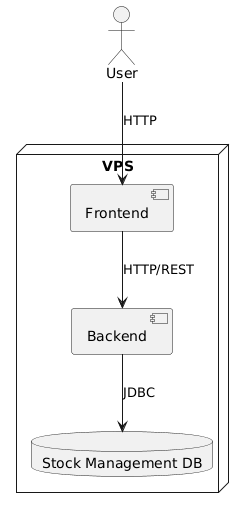

The diagram above was rendered by PlantUML. Its source (embedded in the PNG):
@startuml
node "VPS" {
    component "Backend" as Backend
    component "Frontend" as Frontend
    database "Stock Management DB" as Database
}

actor "User" as User

User --> Frontend : HTTP
Frontend --> Backend : HTTP/REST
Backend --> Database : JDBC
@enduml